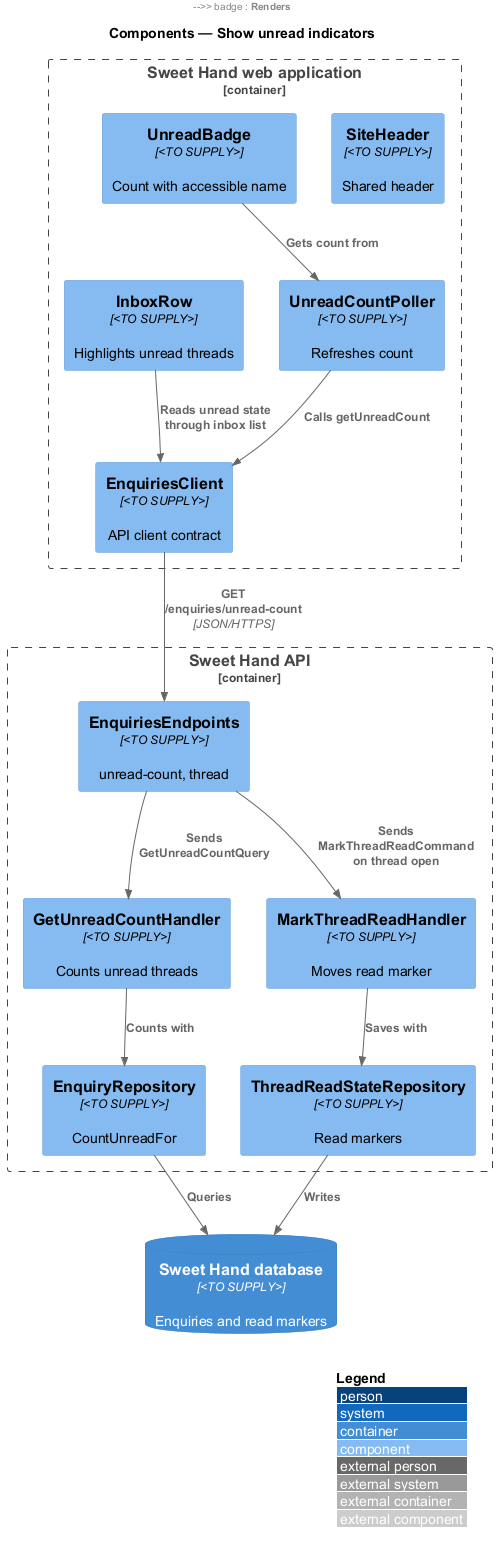

The diagram above was rendered by PlantUML. Its source (embedded in the PNG):
@startuml
!include <C4/C4_Component>
LAYOUT_WITH_LEGEND()
title Components — Show unread indicators

Container_Boundary(web, "Sweet Hand web application") {
  Component(header, "SiteHeader", "<TO SUPPLY>", "Shared header")
  Component(badge, "UnreadBadge", "<TO SUPPLY>", "Count with accessible name")
  Component(poller, "UnreadCountPoller", "<TO SUPPLY>", "Refreshes count")
  Component(row, "InboxRow", "<TO SUPPLY>", "Highlights unread threads")
  Component(client, "EnquiriesClient", "<TO SUPPLY>", "API client contract")
}
Container_Boundary(api, "Sweet Hand API") {
  Component(ep, "EnquiriesEndpoints", "<TO SUPPLY>", "unread-count, thread")
  Component(count, "GetUnreadCountHandler", "<TO SUPPLY>", "Counts unread threads")
  Component(mark, "MarkThreadReadHandler", "<TO SUPPLY>", "Moves read marker")
  Component(repo, "EnquiryRepository", "<TO SUPPLY>", "CountUnreadFor")
  Component(readrepo, "ThreadReadStateRepository", "<TO SUPPLY>", "Read markers")
}
ContainerDb(db, "Sweet Hand database", "<TO SUPPLY>", "Enquiries and read markers")

Rel(header, badge, "Renders")
Rel(badge, poller, "Gets count from")
Rel(poller, client, "Calls getUnreadCount")
Rel(client, ep, "GET /enquiries/unread-count", "JSON/HTTPS")
Rel(ep, count, "Sends GetUnreadCountQuery")
Rel(ep, mark, "Sends MarkThreadReadCommand on thread open")
Rel(count, repo, "Counts with")
Rel(mark, readrepo, "Saves with")
Rel(repo, db, "Queries")
Rel(readrepo, db, "Writes")
Rel(row, client, "Reads unread state through inbox list")
@enduml